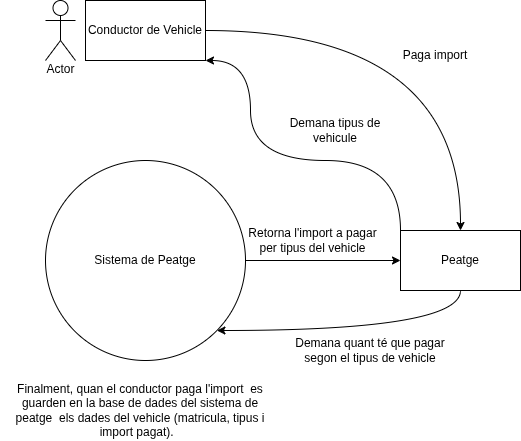

The diagram above was exported from draw.io. Its source (the exported page's mxGraphModel, read from the mxfile embedded in the PNG):
<mxGraphModel dx="1414" dy="877" grid="1" gridSize="10" guides="1" tooltips="1" connect="1" arrows="1" fold="1" page="1" pageScale="1" pageWidth="1169" pageHeight="1654" math="0" shadow="0">
  <root>
    <mxCell id="0" />
    <mxCell id="1" parent="0" />
    <mxCell id="vCyCxFw6uMXUcdCaAvs4-1" edge="1" parent="1" source="vCyCxFw6uMXUcdCaAvs4-2" style="edgeStyle=orthogonalEdgeStyle;rounded=0;orthogonalLoop=1;jettySize=auto;html=1;entryX=0;entryY=0.5;entryDx=0;entryDy=0;" target="vCyCxFw6uMXUcdCaAvs4-7">
      <mxGeometry relative="1" as="geometry" />
    </mxCell>
    <mxCell id="vCyCxFw6uMXUcdCaAvs4-2" parent="1" style="ellipse;whiteSpace=wrap;html=1;aspect=fixed;" value="Sistema de Peatge" vertex="1">
      <mxGeometry height="200" width="200" x="370" y="270" as="geometry" />
    </mxCell>
    <mxCell id="vCyCxFw6uMXUcdCaAvs4-3" edge="1" parent="1" source="vCyCxFw6uMXUcdCaAvs4-4" style="edgeStyle=orthogonalEdgeStyle;rounded=0;orthogonalLoop=1;jettySize=auto;html=1;entryX=0.5;entryY=0;entryDx=0;entryDy=0;curved=1;" target="vCyCxFw6uMXUcdCaAvs4-7">
      <mxGeometry relative="1" as="geometry" />
    </mxCell>
    <mxCell id="vCyCxFw6uMXUcdCaAvs4-4" parent="1" style="rounded=0;whiteSpace=wrap;html=1;" value="Conductor de Vehicle" vertex="1">
      <mxGeometry height="60" width="120" x="410" y="110" as="geometry" />
    </mxCell>
    <mxCell id="vCyCxFw6uMXUcdCaAvs4-5" edge="1" parent="1" source="vCyCxFw6uMXUcdCaAvs4-7" style="edgeStyle=orthogonalEdgeStyle;rounded=0;orthogonalLoop=1;jettySize=auto;html=1;curved=1;entryX=1;entryY=1;entryDx=0;entryDy=0;exitX=0;exitY=0;exitDx=0;exitDy=0;" target="vCyCxFw6uMXUcdCaAvs4-4">
      <mxGeometry relative="1" as="geometry">
        <Array as="points">
          <mxPoint x="725" y="270" />
          <mxPoint x="575" y="270" />
          <mxPoint x="575" y="170" />
        </Array>
        <mxPoint x="535" y="160" as="targetPoint" />
      </mxGeometry>
    </mxCell>
    <mxCell id="vCyCxFw6uMXUcdCaAvs4-6" edge="1" parent="1" source="vCyCxFw6uMXUcdCaAvs4-7" style="edgeStyle=orthogonalEdgeStyle;rounded=0;orthogonalLoop=1;jettySize=auto;html=1;curved=1;" target="vCyCxFw6uMXUcdCaAvs4-2">
      <mxGeometry relative="1" as="geometry">
        <Array as="points">
          <mxPoint x="785" y="440" />
        </Array>
      </mxGeometry>
    </mxCell>
    <mxCell id="vCyCxFw6uMXUcdCaAvs4-7" parent="1" style="rounded=0;whiteSpace=wrap;html=1;" value="Peatge" vertex="1">
      <mxGeometry height="60" width="120" x="725" y="340" as="geometry" />
    </mxCell>
    <mxCell id="vCyCxFw6uMXUcdCaAvs4-8" parent="1" style="text;html=1;align=center;verticalAlign=middle;whiteSpace=wrap;rounded=0;" value="Demana tipus de vehicule" vertex="1">
      <mxGeometry height="40" width="110" x="605" y="220" as="geometry" />
    </mxCell>
    <mxCell id="vCyCxFw6uMXUcdCaAvs4-9" parent="1" style="text;html=1;align=center;verticalAlign=middle;whiteSpace=wrap;rounded=0;" value="Paga import" vertex="1">
      <mxGeometry height="30" width="90" x="715" y="150" as="geometry" />
    </mxCell>
    <mxCell id="vCyCxFw6uMXUcdCaAvs4-10" parent="1" style="text;html=1;align=center;verticalAlign=middle;whiteSpace=wrap;rounded=0;" value="Demana quant té que pagar segon el tipus de vehicle" vertex="1">
      <mxGeometry height="40" width="180" x="605" y="440" as="geometry" />
    </mxCell>
    <mxCell id="vCyCxFw6uMXUcdCaAvs4-11" parent="1" style="text;html=1;align=center;verticalAlign=middle;whiteSpace=wrap;rounded=0;" value="Retorna l'import a pagar per tipus del vehicle" vertex="1">
      <mxGeometry height="40" width="135" x="570" y="330" as="geometry" />
    </mxCell>
    <mxCell id="vCyCxFw6uMXUcdCaAvs4-12" parent="1" style="shape=umlActor;verticalLabelPosition=bottom;verticalAlign=top;html=1;outlineConnect=0;" value="" vertex="1">
      <mxGeometry height="60" width="30" x="370" y="110" as="geometry" />
    </mxCell>
    <mxCell id="vCyCxFw6uMXUcdCaAvs4-13" parent="1" style="text;html=1;align=center;verticalAlign=middle;resizable=0;points=[];autosize=1;strokeColor=none;fillColor=none;" value="Actor" vertex="1">
      <mxGeometry height="30" width="50" x="360" y="164" as="geometry" />
    </mxCell>
    <mxCell id="vCyCxFw6uMXUcdCaAvs4-14" parent="1" style="text;html=1;align=center;verticalAlign=middle;whiteSpace=wrap;rounded=0;" value="Finalment, quan el conductor paga l'import&amp;nbsp; es guarden en la base de dades del sistema de peatge&amp;nbsp; els dades del vehicle (matricula, tipus i import pagat).&amp;nbsp;&amp;nbsp;" vertex="1">
      <mxGeometry height="60" width="280" x="325" y="490" as="geometry" />
    </mxCell>
  </root>
</mxGraphModel>